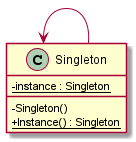

The diagram above was rendered by PlantUML. Its source (embedded in the PNG):
@startuml scenario_uml
skinparam classAttributeIconSize 0
left to right direction

class Singleton{
    {static} -instance : Singleton
    -Singleton()
    {static}+Instance() : Singleton
}


Singleton <-- Singleton


@enduml